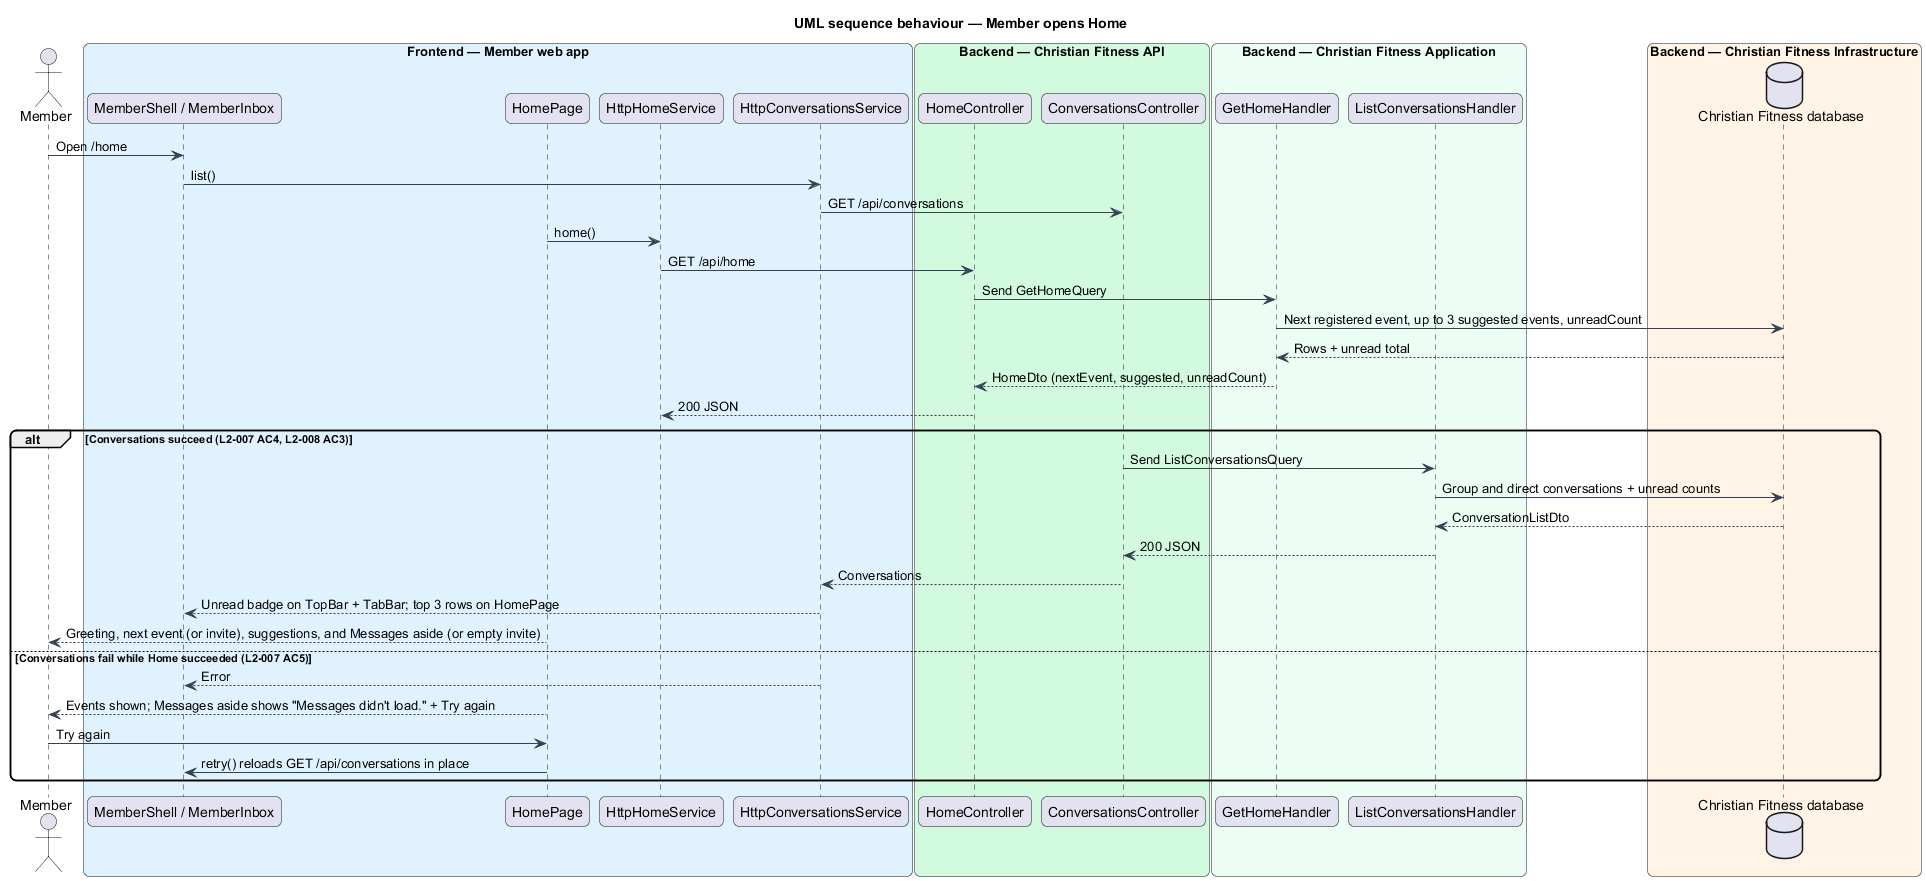

The diagram above was rendered by PlantUML. Its source (embedded in the PNG):
@startuml
title UML sequence behaviour — Member opens Home
skinparam backgroundColor #FFFFFF
skinparam shadowing false
skinparam roundcorner 12
skinparam defaultFontName Arial
skinparam ArrowColor #344054
actor "Member" as actor
box "Frontend — Member web app" #E0F2FE
  participant "MemberShell / MemberInbox" as shell
  participant "HomePage" as page
  participant "HttpHomeService" as homeClient
  participant "HttpConversationsService" as convClient
end box
box "Backend — Christian Fitness API" #D1FADF
  participant "HomeController" as homeCtrl
  participant "ConversationsController" as convCtrl
end box
box "Backend — Christian Fitness Application" #ECFDF3
  participant "GetHomeHandler" as homeH
  participant "ListConversationsHandler" as convH
end box
box "Backend — Christian Fitness Infrastructure" #FFF4E5
  database "Christian Fitness database" as db
end box
actor -> shell : Open /home
shell -> convClient : list()
convClient -> convCtrl : GET /api/conversations
page -> homeClient : home()
homeClient -> homeCtrl : GET /api/home
homeCtrl -> homeH : Send GetHomeQuery
homeH -> db : Next registered event, up to 3 suggested events, unreadCount
db --> homeH : Rows + unread total
homeH --> homeCtrl : HomeDto (nextEvent, suggested, unreadCount)
homeCtrl --> homeClient : 200 JSON
alt Conversations succeed (L2-007 AC4, L2-008 AC3)
  convCtrl -> convH : Send ListConversationsQuery
  convH -> db : Group and direct conversations + unread counts
  db --> convH : ConversationListDto
  convH --> convCtrl : 200 JSON
  convCtrl --> convClient : Conversations
  convClient --> shell : Unread badge on TopBar + TabBar; top 3 rows on HomePage
  page --> actor : Greeting, next event (or invite), suggestions, and Messages aside (or empty invite)
else Conversations fail while Home succeeded (L2-007 AC5)
  convClient --> shell : Error
  page --> actor : Events shown; Messages aside shows "Messages didn't load." + Try again
  actor -> page : Try again
  page -> shell : retry() reloads GET /api/conversations in place
end
@enduml